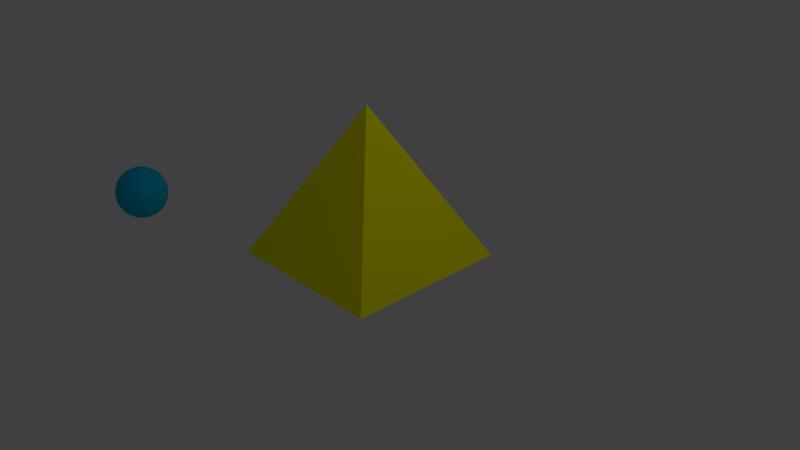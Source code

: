 # Source: Pyramid2.blend  (saved by Blender 2.79.0; exported with 4.5.12 LTS)
import bpy
from mathutils import Matrix  # noqa: F401  (used for matrix-valued properties, if any)

bpy.ops.wm.read_factory_settings(use_empty=True)
scene = bpy.context.scene
scene.name = 'Scene'

# ---- collections
col_collection_1 = bpy.data.collections.new('Collection 1'); scene.collection.children.link(col_collection_1)

# ---- materials (node trees are filled in below, after node groups)
mat_pyramid = bpy.data.materials.new('Pyramid')
mat_pyramid.alpha_threshold = 0.0
mat_pyramid.use_transparent_shadow = False
mat_pyramid.diffuse_color = (1.0, 0.972, 0.0, 1.0)
mat_pyramid.roughness = 0.5
mat_attack = bpy.data.materials.new('Attack')
mat_attack.alpha_threshold = 0.0
mat_attack.use_transparent_shadow = False
mat_attack.diffuse_color = (0.0, 0.4964, 0.8001, 1.0)
mat_attack.roughness = 0.5

# ---- material node trees

# ---- world
world_world = bpy.data.worlds.new('World'); scene.world = world_world
world_world.color = (0.05088, 0.05088, 0.05088)
world_world.use_sun_shadow = False
world_world.sun_shadow_jitter_overblur = 0.0
world_world.cycles.sampling_method = 'MANUAL'

# ---- cameras
cam_camera = bpy.data.cameras.new('Camera')
cam_camera.clip_end = 100.0
cam_camera.lens = 35.0
cam_camera.sensor_width = 32.0
cam_camera.sensor_height = 18.0
cam_camera.ortho_scale = 7.314
cam_camera.dof.focus_distance = 0.0
cam_camera.dof.aperture_fstop = 128.0

# ---- lights
light_lamp = bpy.data.lights.new('Lamp', 'POINT')
light_lamp.transmission_factor = 0.0
light_lamp.cutoff_distance = 30.0
light_lamp.energy = 100.0
light_lamp.shadow_buffer_clip_start = 1.001
light_lamp.shadow_soft_size = 0.1
light_lamp.shadow_maximum_resolution = 0.006
light_lamp.use_absolute_resolution = True

# ---- meshes
me_cone_001 = bpy.data.meshes.new('Cone.001')
me_cone_001.from_pydata([(-2.14, 0.06285, 1.141), (-2.14, 0.1233, 1.123), (-2.14, 0.179, 1.093), (-2.14, 0.2278, 1.053), (-2.14, 0.2678, 1.004), (-2.14, 0.2976, 0.9487), (-2.14, 0.3159, 0.8883), (-2.14, 0.3221, 0.8254), (-2.14, 0.3159, 0.7626), (-2.14, 0.179, 0.5576), (-2.127, 0.06164, 1.141), (-2.116, 0.1209, 1.123), (-2.105, 0.1755, 1.093), (-2.095, 0.2234, 1.053), (-2.087, 0.2627, 1.004), (-2.082, 0.2919, 0.9487), (-2.078, 0.3099, 0.8883), (-2.077, 0.3159, 0.8254), (-2.078, 0.3099, 0.7626), (-2.082, 0.2919, 0.7021), (-2.087, 0.2627, 0.6464), (-2.095, 0.2234, 0.5976), (-2.105, 0.1755, 0.5576), (-2.116, 0.1209, 0.5278), (-2.127, 0.06164, 0.5095), (-2.116, 0.05806, 1.141), (-2.092, 0.1139, 1.123), (-2.071, 0.1653, 1.093), (-2.052, 0.2104, 1.053), (-2.037, 0.2475, 1.004), (-2.026, 0.275, 0.9487), (-2.019, 0.2919, 0.8883), (-2.016, 0.2976, 0.8254), (-2.019, 0.2919, 0.7626), (-2.026, 0.275, 0.7021), (-2.037, 0.2475, 0.6464), (-2.052, 0.2104, 0.5976), (-2.071, 0.1653, 0.5576), (-2.092, 0.1139, 0.5278), (-2.116, 0.05806, 0.5095), (-2.105, 0.05225, 1.141), (-2.071, 0.1025, 1.123), (-2.04, 0.1488, 1.093), (-2.013, 0.1894, 1.053), (-1.991, 0.2227, 1.004), (-1.974, 0.2475, 0.9487), (-1.964, 0.2627, 0.8883), (-1.961, 0.2678, 0.8254), (-1.964, 0.2627, 0.7626), (-1.974, 0.2475, 0.7021), (-1.991, 0.2227, 0.6464), (-2.013, 0.1894, 0.5976), (-2.04, 0.1488, 0.5576), (-2.071, 0.1025, 0.5278), (-2.105, 0.05225, 0.5095), (-2.095, 0.04444, 1.141), (-2.052, 0.08717, 1.123), (-2.013, 0.1266, 1.093), (-1.979, 0.1611, 1.053), (-1.95, 0.1894, 1.004), (-1.929, 0.2104, 0.9487), (-1.916, 0.2234, 0.8883), (-1.912, 0.2278, 0.8254), (-1.916, 0.2234, 0.7626), (-1.929, 0.2104, 0.7021), (-1.95, 0.1894, 0.6464), (-1.979, 0.1611, 0.5976), (-2.013, 0.1266, 0.5576), (-2.052, 0.08717, 0.5278), (-2.095, 0.04444, 0.5095), (-2.087, 0.03492, 1.141), (-2.037, 0.06849, 1.123), (-1.991, 0.09943, 1.093), (-1.95, 0.1266, 1.053), (-1.917, 0.1488, 1.004), (-1.892, 0.1653, 0.9487), (-1.877, 0.1755, 0.8883), (-1.872, 0.179, 0.8254), (-1.877, 0.1755, 0.7626), (-1.892, 0.1653, 0.7021), (-1.917, 0.1488, 0.6464), (-1.95, 0.1266, 0.5976), (-1.991, 0.09943, 0.5576), (-2.037, 0.06849, 0.5278), (-2.087, 0.03492, 0.5095), (-2.082, 0.02405, 1.141), (-2.026, 0.04718, 1.123), (-1.974, 0.06849, 1.093), (-1.929, 0.08717, 1.053), (-1.892, 0.1025, 1.004), (-1.865, 0.1139, 0.9487), (-1.848, 0.1209, 0.8883), (-1.842, 0.1233, 0.8254), (-1.848, 0.1209, 0.7626), (-1.865, 0.1139, 0.7021), (-1.892, 0.1025, 0.6464), (-1.929, 0.08717, 0.5976), (-1.974, 0.06849, 0.5576), (-2.026, 0.04718, 0.5278), (-2.082, 0.02405, 0.5095), (-2.078, 0.01226, 1.141), (-2.019, 0.02405, 1.123), (-1.964, 0.03492, 1.093), (-1.916, 0.04444, 1.053), (-1.877, 0.05225, 1.004), (-1.848, 0.05806, 0.9487), (-1.83, 0.06164, 0.8883), (-1.824, 0.06285, 0.8254), (-1.83, 0.06164, 0.7626), (-1.848, 0.05806, 0.7021), (-1.877, 0.05225, 0.6464), (-1.916, 0.04444, 0.5976), (-1.964, 0.03492, 0.5576), (-2.019, 0.02405, 0.5278), (-2.078, 0.01226, 0.5095), (-2.077, -2.417e-07, 1.141), (-2.016, -2.393e-07, 1.123), (-1.961, -2.369e-07, 1.093), (-1.912, -2.393e-07, 1.053), (-1.872, -2.441e-07, 1.004), (-1.842, -2.249e-07, 0.9487), (-1.824, -2.633e-07, 0.8883), (-1.817, -2.585e-07, 0.8254), (-1.824, -2.633e-07, 0.7626), (-1.842, -2.105e-07, 0.7021), (-1.872, -2.441e-07, 0.6464), (-1.912, -2.393e-07, 0.5976), (-1.961, -2.465e-07, 0.5576), (-2.016, -2.345e-07, 0.5278), (-2.077, -2.357e-07, 0.5095), (-2.078, -0.01226, 1.141), (-2.019, -0.02405, 1.123), (-1.964, -0.03492, 1.093), (-1.916, -0.04444, 1.053), (-1.877, -0.05225, 1.004), (-1.848, -0.05806, 0.9487), (-1.83, -0.06164, 0.8883), (-1.824, -0.06285, 0.8254), (-1.83, -0.06164, 0.7626), (-1.848, -0.05806, 0.7021), (-1.877, -0.05225, 0.6464), (-1.916, -0.04444, 0.5976), (-1.964, -0.03492, 0.5576), (-2.019, -0.02405, 0.5278), (-2.078, -0.01226, 0.5095), (-2.082, -0.02405, 1.141), (-2.026, -0.04718, 1.123), (-1.974, -0.06849, 1.093), (-1.929, -0.08717, 1.053), (-1.892, -0.1025, 1.004), (-1.865, -0.1139, 0.9487), (-1.848, -0.1209, 0.8883), (-1.842, -0.1233, 0.8254), (-1.848, -0.1209, 0.7626), (-1.865, -0.1139, 0.7021), (-1.892, -0.1025, 0.6464), (-1.929, -0.08717, 0.5976), (-1.974, -0.06849, 0.5576), (-2.026, -0.04718, 0.5278), (-2.082, -0.02405, 0.5095), (-2.087, -0.03492, 1.141), (-2.037, -0.06849, 1.123), (-1.991, -0.09943, 1.093), (-1.95, -0.1266, 1.053), (-1.917, -0.1488, 1.004), (-1.892, -0.1653, 0.9487), (-1.877, -0.1755, 0.8883), (-1.872, -0.179, 0.8254), (-1.877, -0.1755, 0.7626), (-1.892, -0.1653, 0.7021), (-1.917, -0.1488, 0.6464), (-1.95, -0.1266, 0.5976), (-1.991, -0.09943, 0.5576), (-2.037, -0.06849, 0.5278), (-2.087, -0.03492, 0.5095), (-2.095, -0.04444, 1.141), (-2.052, -0.08717, 1.123), (-2.013, -0.1266, 1.093), (-1.979, -0.1611, 1.053), (-1.95, -0.1894, 1.004), (-1.929, -0.2104, 0.9487), (-1.916, -0.2234, 0.8883), (-1.912, -0.2278, 0.8254), (-1.916, -0.2234, 0.7626), (-1.929, -0.2104, 0.7021), (-1.95, -0.1894, 0.6464), (-1.979, -0.1611, 0.5976), (-2.013, -0.1266, 0.5576), (-2.052, -0.08717, 0.5278), (-2.095, -0.04444, 0.5095), (-2.105, -0.05225, 1.141), (-2.071, -0.1025, 1.123), (-2.04, -0.1488, 1.093), (-2.013, -0.1894, 1.053), (-1.991, -0.2227, 1.004), (-1.974, -0.2475, 0.9487), (-1.964, -0.2627, 0.8883), (-1.961, -0.2678, 0.8254), (-1.964, -0.2627, 0.7626), (-1.974, -0.2475, 0.7021), (-1.991, -0.2227, 0.6464), (-2.013, -0.1894, 0.5976), (-2.04, -0.1488, 0.5576), (-2.071, -0.1025, 0.5278), (-2.105, -0.05225, 0.5095), (-2.14, -2.415e-07, 0.5033), (-2.116, -0.05806, 1.141), (-2.092, -0.1139, 1.123), (-2.071, -0.1653, 1.093), (-2.052, -0.2104, 1.053), (-2.037, -0.2475, 1.004), (-2.026, -0.275, 0.9487), (-2.019, -0.2919, 0.8883), (-2.016, -0.2976, 0.8254), (-2.019, -0.2919, 0.7626), (-2.026, -0.275, 0.7021), (-2.037, -0.2475, 0.6464), (-2.052, -0.2104, 0.5976), (-2.071, -0.1653, 0.5576), (-2.092, -0.1139, 0.5278), (-2.116, -0.05806, 0.5095), (-2.127, -0.06164, 1.141), (-2.116, -0.1209, 1.123), (-2.105, -0.1755, 1.093), (-2.095, -0.2234, 1.053), (-2.087, -0.2627, 1.004), (-2.082, -0.2919, 0.9487), (-2.078, -0.3099, 0.8883), (-2.077, -0.3159, 0.8254), (-2.078, -0.3099, 0.7626), (-2.082, -0.2919, 0.7021), (-2.087, -0.2627, 0.6464), (-2.095, -0.2234, 0.5976), (-2.105, -0.1755, 0.5576), (-2.116, -0.1209, 0.5278), (-2.127, -0.06164, 0.5095), (-2.14, -0.06285, 1.141), (-2.14, -0.1233, 1.123), (-2.14, -0.179, 1.093), (-2.14, -0.2278, 1.053), (-2.14, -0.2678, 1.004), (-2.14, -0.2976, 0.9487), (-2.14, -0.3159, 0.8883), (-2.14, -0.3221, 0.8254), (-2.14, -0.3159, 0.7626), (-2.14, -0.2976, 0.7021), (-2.14, -0.2678, 0.6464), (-2.14, -0.2278, 0.5976), (-2.14, -0.179, 0.5576), (-2.14, -0.1233, 0.5278), (-2.14, -0.06285, 0.5095), (-2.152, -0.06164, 1.141), (-2.164, -0.1209, 1.123), (-2.174, -0.1755, 1.093), (-2.184, -0.2234, 1.053), (-2.192, -0.2627, 1.004), (-2.198, -0.2919, 0.9487), (-2.201, -0.3099, 0.8883), (-2.202, -0.3159, 0.8254), (-2.201, -0.3099, 0.7626), (-2.198, -0.2919, 0.7021), (-2.192, -0.2627, 0.6464), (-2.184, -0.2234, 0.5976), (-2.174, -0.1755, 0.5576), (-2.164, -0.1209, 0.5278), (-2.152, -0.06164, 0.5095), (-2.164, -0.05806, 1.141), (-2.187, -0.1139, 1.123), (-2.208, -0.1653, 1.093), (-2.227, -0.2104, 1.053), (-2.242, -0.2475, 1.004), (-2.253, -0.275, 0.9487), (-2.26, -0.2919, 0.8883), (-2.263, -0.2976, 0.8254), (-2.26, -0.2919, 0.7626), (-2.253, -0.275, 0.7021), (-2.242, -0.2475, 0.6464), (-2.227, -0.2104, 0.5976), (-2.208, -0.1653, 0.5576), (-2.187, -0.1139, 0.5278), (-2.164, -0.05806, 0.5095), (-2.174, -0.05225, 1.141), (-2.208, -0.1025, 1.123), (-2.239, -0.1488, 1.093), (-2.266, -0.1894, 1.053), (-2.288, -0.2227, 1.004), (-2.305, -0.2475, 0.9487), (-2.315, -0.2627, 0.8883), (-2.319, -0.2678, 0.8254), (-2.315, -0.2627, 0.7626), (-2.305, -0.2475, 0.7021), (-2.288, -0.2227, 0.6464), (-2.266, -0.1894, 0.5976), (-2.239, -0.1488, 0.5576), (-2.208, -0.1025, 0.5278), (-2.174, -0.05225, 0.5095), (-2.14, -3.157e-07, 1.148), (-2.184, -0.04444, 1.141), (-2.227, -0.08717, 1.123), (-2.266, -0.1266, 1.093), (-2.301, -0.1611, 1.053), (-2.329, -0.1894, 1.004), (-2.35, -0.2104, 0.9487), (-2.363, -0.2234, 0.8883), (-2.367, -0.2278, 0.8254), (-2.363, -0.2234, 0.7626), (-2.35, -0.2104, 0.7021), (-2.329, -0.1894, 0.6464), (-2.301, -0.1611, 0.5976), (-2.266, -0.1266, 0.5576), (-2.227, -0.08717, 0.5278), (-2.184, -0.04444, 0.5095), (-2.192, -0.03492, 1.141), (-2.242, -0.06849, 1.123), (-2.288, -0.09943, 1.093), (-2.329, -0.1266, 1.053), (-2.362, -0.1488, 1.004), (-2.387, -0.1653, 0.9487), (-2.402, -0.1755, 0.8883), (-2.407, -0.179, 0.8254), (-2.402, -0.1755, 0.7626), (-2.387, -0.1653, 0.7021), (-2.362, -0.1488, 0.6464), (-2.329, -0.1266, 0.5976), (-2.288, -0.09943, 0.5576), (-2.242, -0.06849, 0.5278), (-2.192, -0.03492, 0.5095), (-2.198, -0.02405, 1.141), (-2.253, -0.04718, 1.123), (-2.305, -0.06849, 1.093), (-2.35, -0.08717, 1.053), (-2.387, -0.1025, 1.004), (-2.415, -0.1139, 0.9487), (-2.431, -0.1209, 0.8883), (-2.437, -0.1233, 0.8254), (-2.431, -0.1209, 0.7626), (-2.415, -0.1139, 0.7021), (-2.387, -0.1025, 0.6464), (-2.35, -0.08717, 0.5976), (-2.305, -0.06849, 0.5576), (-2.253, -0.04718, 0.5278), (-2.198, -0.02405, 0.5095), (-2.201, -0.01226, 1.141), (-2.26, -0.02405, 1.123), (-2.315, -0.03492, 1.093), (-2.363, -0.04444, 1.053), (-2.402, -0.05225, 1.004), (-2.431, -0.05806, 0.9487), (-2.449, -0.06164, 0.8883), (-2.456, -0.06285, 0.8254), (-2.449, -0.06164, 0.7626), (-2.431, -0.05806, 0.7021), (-2.402, -0.05225, 0.6464), (-2.363, -0.04444, 0.5976), (-2.315, -0.03492, 0.5576), (-2.26, -0.02405, 0.5278), (-2.201, -0.01226, 0.5095), (-2.202, -2.369e-07, 1.141), (-2.263, -2.273e-07, 1.123), (-2.319, -2.273e-07, 1.093), (-2.367, -1.961e-07, 1.053), (-2.407, -1.817e-07, 1.004), (-2.437, -2.393e-07, 0.9487), (-2.456, -1.673e-07, 0.8883), (-2.462, -1.817e-07, 0.8254), (-2.456, -1.673e-07, 0.7626), (-2.437, -2.393e-07, 0.7021), (-2.407, -1.817e-07, 0.6464), (-2.367, -1.961e-07, 0.5976), (-2.319, -2.201e-07, 0.5576), (-2.263, -2.177e-07, 0.5278), (-2.202, -2.381e-07, 0.5095), (-2.201, 0.01226, 1.141), (-2.26, 0.02405, 1.123), (-2.315, 0.03492, 1.093), (-2.363, 0.04444, 1.053), (-2.402, 0.05225, 1.004), (-2.431, 0.05806, 0.9487), (-2.449, 0.06164, 0.8883), (-2.456, 0.06285, 0.8254), (-2.449, 0.06164, 0.7626), (-2.431, 0.05806, 0.7021), (-2.402, 0.05225, 0.6464), (-2.363, 0.04444, 0.5976), (-2.315, 0.03492, 0.5576), (-2.26, 0.02405, 0.5278), (-2.201, 0.01226, 0.5095), (-2.198, 0.02405, 1.141), (-2.253, 0.04718, 1.123), (-2.305, 0.06849, 1.093), (-2.35, 0.08717, 1.053), (-2.387, 0.1025, 1.004), (-2.415, 0.1139, 0.9487), (-2.431, 0.1209, 0.8883), (-2.437, 0.1233, 0.8254), (-2.431, 0.1209, 0.7626), (-2.415, 0.1139, 0.7021), (-2.387, 0.1025, 0.6464), (-2.35, 0.08717, 0.5976), (-2.305, 0.06849, 0.5576), (-2.253, 0.04718, 0.5278), (-2.198, 0.02405, 0.5095), (-2.192, 0.03492, 1.141), (-2.242, 0.06849, 1.123), (-2.288, 0.09943, 1.093), (-2.329, 0.1266, 1.053), (-2.362, 0.1488, 1.004), (-2.387, 0.1653, 0.9487), (-2.402, 0.1755, 0.8883), (-2.407, 0.179, 0.8254), (-2.402, 0.1755, 0.7626), (-2.387, 0.1653, 0.7021), (-2.362, 0.1488, 0.6464), (-2.329, 0.1266, 0.5976), (-2.288, 0.09943, 0.5576), (-2.242, 0.06849, 0.5278), (-2.192, 0.03492, 0.5095), (-2.184, 0.04444, 1.141), (-2.227, 0.08717, 1.123), (-2.266, 0.1266, 1.093), (-2.301, 0.1611, 1.053), (-2.329, 0.1894, 1.004), (-2.35, 0.2104, 0.9487), (-2.363, 0.2234, 0.8883), (-2.367, 0.2278, 0.8254), (-2.363, 0.2234, 0.7626), (-2.35, 0.2104, 0.7021), (-2.329, 0.1894, 0.6464), (-2.301, 0.1611, 0.5976), (-2.266, 0.1266, 0.5576), (-2.227, 0.08717, 0.5278), (-2.184, 0.04444, 0.5095), (-2.174, 0.05225, 1.141), (-2.208, 0.1025, 1.123), (-2.239, 0.1488, 1.093), (-2.266, 0.1894, 1.053), (-2.288, 0.2227, 1.004), (-2.305, 0.2475, 0.9487), (-2.315, 0.2627, 0.8883), (-2.319, 0.2678, 0.8254), (-2.315, 0.2627, 0.7626), (-2.305, 0.2475, 0.7021), (-2.288, 0.2227, 0.6464), (-2.266, 0.1894, 0.5976), (-2.239, 0.1488, 0.5576), (-2.208, 0.1025, 0.5278), (-2.174, 0.05225, 0.5095), (-2.164, 0.05806, 1.141), (-2.187, 0.1139, 1.123), (-2.208, 0.1653, 1.093), (-2.227, 0.2104, 1.053), (-2.242, 0.2475, 1.004), (-2.253, 0.275, 0.9487), (-2.26, 0.2919, 0.8883), (-2.263, 0.2976, 0.8254), (-2.26, 0.2919, 0.7626), (-2.253, 0.275, 0.7021), (-2.242, 0.2475, 0.6464), (-2.227, 0.2104, 0.5976), (-2.208, 0.1653, 0.5576), (-2.187, 0.1139, 0.5278), (-2.164, 0.05806, 0.5095), (-2.152, 0.06164, 1.141), (-2.164, 0.1209, 1.123), (-2.174, 0.1755, 1.093), (-2.184, 0.2234, 1.053), (-2.192, 0.2627, 1.004), (-2.198, 0.2919, 0.9487), (-2.201, 0.3099, 0.8883), (-2.202, 0.3159, 0.8254), (-2.201, 0.3099, 0.7626), (-2.198, 0.2919, 0.7021), (-2.192, 0.2627, 0.6464), (-2.184, 0.2234, 0.5976), (-2.174, 0.1755, 0.5576), (-2.164, 0.1209, 0.5278), (-2.152, 0.06164, 0.5095), (-2.14, 0.2976, 0.7021), (-2.14, 0.2678, 0.6464), (-2.14, 0.2278, 0.5976), (-2.14, 0.1233, 0.5278), (-2.14, 0.06285, 0.5095)], [], [(3, 2, 12, 13), (479, 478, 20, 21), (4, 3, 13, 14), (9, 479, 21, 22), (5, 4, 14, 15), (480, 9, 22, 23), (6, 5, 15, 16), (481, 480, 23, 24), (7, 6, 16, 17), (0, 296, 10), (205, 481, 24), (8, 7, 17, 18), (1, 0, 10, 11), (477, 8, 18, 19), (2, 1, 11, 12), (478, 477, 19, 20), (19, 18, 33, 34), (12, 11, 26, 27), (20, 19, 34, 35), (13, 12, 27, 28), (21, 20, 35, 36), (14, 13, 28, 29), (22, 21, 36, 37), (15, 14, 29, 30), (23, 22, 37, 38), (16, 15, 30, 31), (24, 23, 38, 39), (17, 16, 31, 32), (10, 296, 25), (205, 24, 39), (18, 17, 32, 33), (11, 10, 25, 26), (38, 37, 52, 53), (31, 30, 45, 46), (39, 38, 53, 54), (32, 31, 46, 47), (25, 296, 40), (205, 39, 54), (33, 32, 47, 48), (26, 25, 40, 41), (34, 33, 48, 49), (27, 26, 41, 42), (35, 34, 49, 50), (28, 27, 42, 43), (36, 35, 50, 51), (29, 28, 43, 44), (37, 36, 51, 52), (30, 29, 44, 45), (50, 49, 64, 65), (43, 42, 57, 58), (51, 50, 65, 66), (44, 43, 58, 59), (52, 51, 66, 67), (45, 44, 59, 60), (53, 52, 67, 68), (46, 45, 60, 61), (54, 53, 68, 69), (47, 46, 61, 62), (40, 296, 55), (205, 54, 69), (48, 47, 62, 63), (41, 40, 55, 56), (49, 48, 63, 64), (42, 41, 56, 57), (69, 68, 83, 84), (62, 61, 76, 77), (55, 296, 70), (205, 69, 84), (63, 62, 77, 78), (56, 55, 70, 71), (64, 63, 78, 79), (57, 56, 71, 72), (65, 64, 79, 80), (58, 57, 72, 73), (66, 65, 80, 81), (59, 58, 73, 74), (67, 66, 81, 82), (60, 59, 74, 75), (68, 67, 82, 83), (61, 60, 75, 76), (73, 72, 87, 88), (81, 80, 95, 96), (74, 73, 88, 89), (82, 81, 96, 97), (75, 74, 89, 90), (83, 82, 97, 98), (76, 75, 90, 91), (84, 83, 98, 99), (77, 76, 91, 92), (70, 296, 85), (205, 84, 99), (78, 77, 92, 93), (71, 70, 85, 86), (79, 78, 93, 94), (72, 71, 86, 87), (80, 79, 94, 95), (92, 91, 106, 107), (85, 296, 100), (205, 99, 114), (93, 92, 107, 108), (86, 85, 100, 101), (94, 93, 108, 109), (87, 86, 101, 102), (95, 94, 109, 110), (88, 87, 102, 103), (96, 95, 110, 111), (89, 88, 103, 104), (97, 96, 111, 112), (90, 89, 104, 105), (98, 97, 112, 113), (91, 90, 105, 106), (99, 98, 113, 114), (111, 110, 125, 126), (104, 103, 118, 119), (112, 111, 126, 127), (105, 104, 119, 120), (113, 112, 127, 128), (106, 105, 120, 121), (114, 113, 128, 129), (107, 106, 121, 122), (100, 296, 115), (205, 114, 129), (108, 107, 122, 123), (101, 100, 115, 116), (109, 108, 123, 124), (102, 101, 116, 117), (110, 109, 124, 125), (103, 102, 117, 118), (115, 296, 130), (205, 129, 144), (123, 122, 137, 138), (116, 115, 130, 131), (124, 123, 138, 139), (117, 116, 131, 132), (125, 124, 139, 140), (118, 117, 132, 133), (126, 125, 140, 141), (119, 118, 133, 134), (127, 126, 141, 142), (120, 119, 134, 135), (128, 127, 142, 143), (121, 120, 135, 136), (129, 128, 143, 144), (122, 121, 136, 137), (134, 133, 148, 149), (142, 141, 156, 157), (135, 134, 149, 150), (143, 142, 157, 158), (136, 135, 150, 151), (144, 143, 158, 159), (137, 136, 151, 152), (130, 296, 145), (205, 144, 159), (138, 137, 152, 153), (131, 130, 145, 146), (139, 138, 153, 154), (132, 131, 146, 147), (140, 139, 154, 155), (133, 132, 147, 148), (141, 140, 155, 156), (153, 152, 167, 168), (146, 145, 160, 161), (154, 153, 168, 169), (147, 146, 161, 162), (155, 154, 169, 170), (148, 147, 162, 163), (156, 155, 170, 171), (149, 148, 163, 164), (157, 156, 171, 172), (150, 149, 164, 165), (158, 157, 172, 173), (151, 150, 165, 166), (159, 158, 173, 174), (152, 151, 166, 167), (145, 296, 160), (205, 159, 174), (172, 171, 186, 187), (165, 164, 179, 180), (173, 172, 187, 188), (166, 165, 180, 181), (174, 173, 188, 189), (167, 166, 181, 182), (160, 296, 175), (205, 174, 189), (168, 167, 182, 183), (161, 160, 175, 176), (169, 168, 183, 184), (162, 161, 176, 177), (170, 169, 184, 185), (163, 162, 177, 178), (171, 170, 185, 186), (164, 163, 178, 179), (184, 183, 198, 199), (177, 176, 191, 192), (185, 184, 199, 200), (178, 177, 192, 193), (186, 185, 200, 201), (179, 178, 193, 194), (187, 186, 201, 202), (180, 179, 194, 195), (188, 187, 202, 203), (181, 180, 195, 196), (189, 188, 203, 204), (182, 181, 196, 197), (175, 296, 190), (205, 189, 204), (183, 182, 197, 198), (176, 175, 190, 191), (203, 202, 218, 219), (196, 195, 211, 212), (204, 203, 219, 220), (197, 196, 212, 213), (190, 296, 206), (205, 204, 220), (198, 197, 213, 214), (191, 190, 206, 207), (199, 198, 214, 215), (192, 191, 207, 208), (200, 199, 215, 216), (193, 192, 208, 209), (201, 200, 216, 217), (194, 193, 209, 210), (202, 201, 217, 218), (195, 194, 210, 211), (208, 207, 222, 223), (216, 215, 230, 231), (209, 208, 223, 224), (217, 216, 231, 232), (210, 209, 224, 225), (218, 217, 232, 233), (211, 210, 225, 226), (219, 218, 233, 234), (212, 211, 226, 227), (220, 219, 234, 235), (213, 212, 227, 228), (206, 296, 221), (205, 220, 235), (214, 213, 228, 229), (207, 206, 221, 222), (215, 214, 229, 230), (227, 226, 241, 242), (235, 234, 249, 250), (228, 227, 242, 243), (221, 296, 236), (205, 235, 250), (229, 228, 243, 244), (222, 221, 236, 237), (230, 229, 244, 245), (223, 222, 237, 238), (231, 230, 245, 246), (224, 223, 238, 239), (232, 231, 246, 247), (225, 224, 239, 240), (233, 232, 247, 248), (226, 225, 240, 241), (234, 233, 248, 249), (246, 245, 260, 261), (239, 238, 253, 254), (247, 246, 261, 262), (240, 239, 254, 255), (248, 247, 262, 263), (241, 240, 255, 256), (249, 248, 263, 264), (242, 241, 256, 257), (250, 249, 264, 265), (243, 242, 257, 258), (236, 296, 251), (205, 250, 265), (244, 243, 258, 259), (237, 236, 251, 252), (245, 244, 259, 260), (238, 237, 252, 253), (265, 264, 279, 280), (258, 257, 272, 273), (251, 296, 266), (205, 265, 280), (259, 258, 273, 274), (252, 251, 266, 267), (260, 259, 274, 275), (253, 252, 267, 268), (261, 260, 275, 276), (254, 253, 268, 269), (262, 261, 276, 277), (255, 254, 269, 270), (263, 262, 277, 278), (256, 255, 270, 271), (264, 263, 278, 279), (257, 256, 271, 272), (269, 268, 283, 284), (277, 276, 291, 292), (270, 269, 284, 285), (278, 277, 292, 293), (271, 270, 285, 286), (279, 278, 293, 294), (272, 271, 286, 287), (280, 279, 294, 295), (273, 272, 287, 288), (266, 296, 281), (205, 280, 295), (274, 273, 288, 289), (267, 266, 281, 282), (275, 274, 289, 290), (268, 267, 282, 283), (276, 275, 290, 291), (288, 287, 303, 304), (281, 296, 297), (205, 295, 311), (289, 288, 304, 305), (282, 281, 297, 298), (290, 289, 305, 306), (283, 282, 298, 299), (291, 290, 306, 307), (284, 283, 299, 300), (292, 291, 307, 308), (285, 284, 300, 301), (293, 292, 308, 309), (286, 285, 301, 302), (294, 293, 309, 310), (287, 286, 302, 303), (295, 294, 310, 311), (308, 307, 322, 323), (301, 300, 315, 316), (309, 308, 323, 324), (302, 301, 316, 317), (310, 309, 324, 325), (303, 302, 317, 318), (311, 310, 325, 326), (304, 303, 318, 319), (297, 296, 312), (205, 311, 326), (305, 304, 319, 320), (298, 297, 312, 313), (306, 305, 320, 321), (299, 298, 313, 314), (307, 306, 321, 322), (300, 299, 314, 315), (205, 326, 341), (320, 319, 334, 335), (313, 312, 327, 328), (321, 320, 335, 336), (314, 313, 328, 329), (322, 321, 336, 337), (315, 314, 329, 330), (323, 322, 337, 338), (316, 315, 330, 331), (324, 323, 338, 339), (317, 316, 331, 332), (325, 324, 339, 340), (318, 317, 332, 333), (326, 325, 340, 341), (319, 318, 333, 334), (312, 296, 327), (339, 338, 353, 354), (332, 331, 346, 347), (340, 339, 354, 355), (333, 332, 347, 348), (341, 340, 355, 356), (334, 333, 348, 349), (327, 296, 342), (205, 341, 356), (335, 334, 349, 350), (328, 327, 342, 343), (336, 335, 350, 351), (329, 328, 343, 344), (337, 336, 351, 352), (330, 329, 344, 345), (338, 337, 352, 353), (331, 330, 345, 346), (343, 342, 357, 358), (351, 350, 365, 366), (344, 343, 358, 359), (352, 351, 366, 367), (345, 344, 359, 360), (353, 352, 367, 368), (346, 345, 360, 361), (354, 353, 368, 369), (347, 346, 361, 362), (355, 354, 369, 370), (348, 347, 362, 363), (356, 355, 370, 371), (349, 348, 363, 364), (342, 296, 357), (205, 356, 371), (350, 349, 364, 365), (362, 361, 376, 377), (370, 369, 384, 385), (363, 362, 377, 378), (371, 370, 385, 386), (364, 363, 378, 379), (357, 296, 372), (205, 371, 386), (365, 364, 379, 380), (358, 357, 372, 373), (366, 365, 380, 381), (359, 358, 373, 374), (367, 366, 381, 382), (360, 359, 374, 375), (368, 367, 382, 383), (361, 360, 375, 376), (369, 368, 383, 384), (381, 380, 395, 396), (374, 373, 388, 389), (382, 381, 396, 397), (375, 374, 389, 390), (383, 382, 397, 398), (376, 375, 390, 391), (384, 383, 398, 399), (377, 376, 391, 392), (385, 384, 399, 400), (378, 377, 392, 393), (386, 385, 400, 401), (379, 378, 393, 394), (372, 296, 387), (205, 386, 401), (380, 379, 394, 395), (373, 372, 387, 388), (400, 399, 414, 415), (393, 392, 407, 408), (401, 400, 415, 416), (394, 393, 408, 409), (387, 296, 402), (205, 401, 416), (395, 394, 409, 410), (388, 387, 402, 403), (396, 395, 410, 411), (389, 388, 403, 404), (397, 396, 411, 412), (390, 389, 404, 405), (398, 397, 412, 413), (391, 390, 405, 406), (399, 398, 413, 414), (392, 391, 406, 407), (404, 403, 418, 419), (412, 411, 426, 427), (405, 404, 419, 420), (413, 412, 427, 428), (406, 405, 420, 421), (414, 413, 428, 429), (407, 406, 421, 422), (415, 414, 429, 430), (408, 407, 422, 423), (416, 415, 430, 431), (409, 408, 423, 424), (402, 296, 417), (205, 416, 431), (410, 409, 424, 425), (403, 402, 417, 418), (411, 410, 425, 426), (423, 422, 437, 438), (431, 430, 445, 446), (424, 423, 438, 439), (417, 296, 432), (205, 431, 446), (425, 424, 439, 440), (418, 417, 432, 433), (426, 425, 440, 441), (419, 418, 433, 434), (427, 426, 441, 442), (420, 419, 434, 435), (428, 427, 442, 443), (421, 420, 435, 436), (429, 428, 443, 444), (422, 421, 436, 437), (430, 429, 444, 445), (442, 441, 456, 457), (435, 434, 449, 450), (443, 442, 457, 458), (436, 435, 450, 451), (444, 443, 458, 459), (437, 436, 451, 452), (445, 444, 459, 460), (438, 437, 452, 453), (446, 445, 460, 461), (439, 438, 453, 454), (432, 296, 447), (205, 446, 461), (440, 439, 454, 455), (433, 432, 447, 448), (441, 440, 455, 456), (434, 433, 448, 449), (461, 460, 475, 476), (454, 453, 468, 469), (447, 296, 462), (205, 461, 476), (455, 454, 469, 470), (448, 447, 462, 463), (456, 455, 470, 471), (449, 448, 463, 464), (457, 456, 471, 472), (450, 449, 464, 465), (458, 457, 472, 473), (451, 450, 465, 466), (459, 458, 473, 474), (452, 451, 466, 467), (460, 459, 474, 475), (453, 452, 467, 468), (473, 472, 478, 479), (466, 465, 3, 4), (474, 473, 479, 9), (467, 466, 4, 5), (475, 474, 9, 480), (468, 467, 5, 6), (476, 475, 480, 481), (469, 468, 6, 7), (462, 296, 0), (205, 476, 481), (470, 469, 7, 8), (463, 462, 0, 1), (471, 470, 8, 477), (464, 463, 1, 2), (472, 471, 477, 478), (465, 464, 2, 3)])
me_cone_001.polygons.foreach_set('material_index', [1, 1, 1, 1, 1, 1, 1, 1, 1, 1, 1, 1, 1, 1, 1, 1, 1, 1, 1, 1, 1, 1, 1, 1, 1, 1, 1, 1, 1, 1, 1, 1, 1, 1, 1, 1, 1, 1, 1, 1, 1, 1, 1, 1, 1, 1, 1, 1, 1, 1, 1, 1, 1, 1, 1, 1, 1, 1, 1, 1, 1, 1, 1, 1, 1, 1, 1, 1, 1, 1, 1, 1, 1, 1, 1, 1, 1, 1, 1, 1, 1, 1, 1, 1, 1, 1, 1, 1, 1, 1, 1, 1, 1, 1, 1, 1, 1, 1, 1, 1, 1, 1, 1, 1, 1, 1, 1, 1, 1, 1, 1, 1, 1, 1, 1, 1, 1, 1, 1, 1, 1, 1, 1, 1, 1, 1, 1, 1, 1, 1, 1, 1, 1, 1, 1, 1, 1, 1, 1, 1, 1, 1, 1, 1, 1, 1, 1, 1, 1, 1, 1, 1, 1, 1, 1, 1, 1, 1, 1, 1, 1, 1, 1, 1, 1, 1, 1, 1, 1, 1, 1, 1, 1, 1, 1, 1, 1, 1, 1, 1, 1, 1, 1, 1, 1, 1, 1, 1, 1, 1, 1, 1, 1, 1, 1, 1, 1, 1, 1, 1, 1, 1, 1, 1, 1, 1, 1, 1, 1, 1, 1, 1, 1, 1, 1, 1, 1, 1, 1, 1, 1, 1, 1, 1, 1, 1, 1, 1, 1, 1, 1, 1, 1, 1, 1, 1, 1, 1, 1, 1, 1, 1, 1, 1, 1, 1, 1, 1, 1, 1, 1, 1, 1, 1, 1, 1, 1, 1, 1, 1, 1, 1, 1, 1, 1, 1, 1, 1, 1, 1, 1, 1, 1, 1, 1, 1, 1, 1, 1, 1, 1, 1, 1, 1, 1, 1, 1, 1, 1, 1, 1, 1, 1, 1, 1, 1, 1, 1, 1, 1, 1, 1, 1, 1, 1, 1, 1, 1, 1, 1, 1, 1, 1, 1, 1, 1, 1, 1, 1, 1, 1, 1, 1, 1, 1, 1, 1, 1, 1, 1, 1, 1, 1, 1, 1, 1, 1, 1, 1, 1, 1, 1, 1, 1, 1, 1, 1, 1, 1, 1, 1, 1, 1, 1, 1, 1, 1, 1, 1, 1, 1, 1, 1, 1, 1, 1, 1, 1, 1, 1, 1, 1, 1, 1, 1, 1, 1, 1, 1, 1, 1, 1, 1, 1, 1, 1, 1, 1, 1, 1, 1, 1, 1, 1, 1, 1, 1, 1, 1, 1, 1, 1, 1, 1, 1, 1, 1, 1, 1, 1, 1, 1, 1, 1, 1, 1, 1, 1, 1, 1, 1, 1, 1, 1, 1, 1, 1, 1, 1, 1, 1, 1, 1, 1, 1, 1, 1, 1, 1, 1, 1, 1, 1, 1, 1, 1, 1, 1, 1, 1, 1, 1, 1, 1, 1, 1, 1, 1, 1, 1, 1, 1, 1, 1, 1, 1, 1, 1, 1, 1, 1, 1, 1, 1, 1, 1, 1, 1, 1, 1, 1, 1, 1, 1, 1, 1, 1, 1, 1, 1, 1, 1, 1, 1, 1, 1, 1, 1, 1, 1, 1, 1, 1, 1, 1, 1, 1, 1, 1, 1, 1, 1])
me_cone_001.materials.append(mat_pyramid)
me_cone_001.materials.append(mat_attack)
me_cone_001.use_remesh_preserve_volume = False
me_cone_001.use_remesh_preserve_attributes = False
me_cone_001.use_mirror_vertex_groups = False
me_cone_001.update()
me_cone = bpy.data.meshes.new('Cone')
me_cone.from_pydata([(-1.105, -1.105, 0.006784), (-1.105, 1.105, 0.006784), (1.105, 1.105, 0.006784), (1.105, -1.105, 0.006784), (-3.415e-09, 4.234e-08, 2.007)], [], [(0, 4, 1), (1, 4, 2), (2, 4, 3), (3, 4, 0), (0, 1, 2, 3)])
me_cone.materials.append(mat_pyramid)
me_cone.materials.append(mat_attack)
me_cone.use_remesh_preserve_volume = False
me_cone.use_remesh_preserve_attributes = False
me_cone.use_mirror_vertex_groups = False
me_cone.update()
arm_armature_001 = bpy.data.armatures.new('Armature.001')  # bones are not reproduced
arm_armature = bpy.data.armatures.new('Armature')  # bones are not reproduced

# ---- objects
ob_armature_001 = bpy.data.objects.new('Armature.001', arm_armature_001)
ob_cone_001 = bpy.data.objects.new('Cone.001', me_cone_001)
ob_armature = bpy.data.objects.new('Armature', arm_armature)
ob_cone = bpy.data.objects.new('Cone', me_cone)
ob_lamp = bpy.data.objects.new('Lamp', light_lamp)
ob_camera = bpy.data.objects.new('Camera', cam_camera)

# ---- transforms, parenting, visibility, modifiers, constraints
ob_armature_001.location = (-2.039, -1.999, 0.0)
ob_armature_001.show_in_front = True
ob_armature_001.lineart.crease_threshold = 0.0
ob_cone_001.parent = ob_armature_001
ob_cone_001.matrix_parent_inverse = Matrix(((1.0, 0.0, 0.0, 2.16), (0.0, 1.0, 0.0, 0.0), (0.0, 0.0, 1.0, 0.0), (0.0, 0.0, 0.0, 1.0)))
ob_cone_001.location = (0.0, 0.0, 0.0)
ob_cone_001.lineart.crease_threshold = 0.0
_vg = ob_cone_001.vertex_groups.new(name='Bone')
_vg.add([0, 1, 2, 3, 4, 5, 6, 7, 8, 9, 10, 11, 12, 13, 14, 15, 16, 17, 18, 19, 20, 21, 22, 23, 24, 25, 26, 27, 28, 29, 30, 31, 32, 33, 34, 35, 36, 37, 38, 39, 40, 41, 42, 43, 44, 45, 46, 47, 48, 49, 50, 51, 52, 53, 54, 55, 56, 57, 58, 59, 60, 61, 62, 63, 64, 65, 66, 67, 68, 69, 70, 71, 72, 73, 74, 75, 76, 77, 78, 79, 80, 81, 82, 83, 84, 85, 86, 87, 88, 89, 90, 91, 92, 93, 94, 95, 96, 97, 98, 99, 100, 101, 102, 103, 104, 105, 106, 107, 108, 109, 110, 111, 112, 113, 114, 115, 116, 117, 118, 119, 120, 121, 122, 123, 124, 125, 126, 127, 128, 129, 130, 131, 132, 133, 134, 135, 136, 137, 138, 139, 140, 141, 142, 143, 144, 145, 146, 147, 148, 149, 150, 151, 152, 153, 154, 155, 156, 157, 158, 159, 160, 161, 162, 163, 164, 165, 166, 167, 168, 169, 170, 171, 172, 173, 174, 175, 176, 177, 178, 179, 180, 181, 182, 183, 184, 185, 186, 187, 188, 189, 190, 191, 192, 193, 194, 195, 196, 197, 198, 199, 200, 201, 202, 203, 204, 205, 206, 207, 208, 209, 210, 211, 212, 213, 214, 215, 216, 217, 218, 219, 220, 221, 222, 223, 224, 225, 226, 227, 228, 229, 230, 231, 232, 233, 234, 235, 236, 237, 238, 239, 240, 241, 242, 243, 244, 245, 246, 247, 248, 249, 250, 251, 252, 253, 254, 255, 256, 257, 258, 259, 260, 261, 262, 263, 264, 265, 266, 267, 268, 269, 270, 271, 272, 273, 274, 275, 276, 277, 278, 279, 280, 281, 282, 283, 284, 285, 286, 287, 288, 289, 290, 291, 292, 293, 294, 295, 296, 297, 298, 299, 300, 301, 302, 303, 304, 305, 306, 307, 308, 309, 310, 311, 312, 313, 314, 315, 316, 317, 318, 319, 320, 321, 322, 323, 324, 325, 326, 327, 328, 329, 330, 331, 332, 333, 334, 335, 336, 337, 338, 339, 340, 341, 342, 343, 344, 345, 346, 347, 348, 349, 350, 351, 352, 353, 354, 355, 356, 357, 358, 359, 360, 361, 362, 363, 364, 365, 366, 367, 368, 369, 370, 371, 372, 373, 374, 375, 376, 377, 378, 379, 380, 381, 382, 383, 384, 385, 386, 387, 388, 389, 390, 391, 392, 393, 394, 395, 396, 397, 398, 399, 400, 401, 402, 403, 404, 405, 406, 407, 408, 409, 410, 411, 412, 413, 414, 415, 416, 417, 418, 419, 420, 421, 422, 423, 424, 425, 426, 427, 428, 429, 430, 431, 432, 433, 434, 435, 436, 437, 438, 439, 440, 441, 442, 443, 444, 445, 446, 447, 448, 449, 450, 451, 452, 453, 454, 455, 456, 457, 458, 459, 460, 461, 462, 463, 464, 465, 466, 467, 468, 469, 470, 471, 472, 473, 474, 475, 476, 477, 478, 479, 480, 481], 1.0, 'REPLACE')
_m = ob_cone_001.modifiers.new('Armature', 'ARMATURE')
_m.object = ob_armature_001
ob_armature.location = (0.0, 0.0, 0.0)
ob_armature.show_in_front = True
ob_armature.lineart.crease_threshold = 0.0
ob_cone.parent = ob_armature
ob_cone.location = (0.0, 0.0, 0.0)
ob_cone.lineart.crease_threshold = 0.0
_vg = ob_cone.vertex_groups.new(name='Bone')
_vg.add([0, 1, 2, 3, 4], 1.0, 'REPLACE')
_m = ob_cone.modifiers.new('Armature', 'ARMATURE')
_m.object = ob_armature
ob_lamp.location = (4.076, 1.005, 5.904)
ob_lamp.rotation_euler = (0.6503, 0.05522, 1.866)
ob_lamp.lock_rotations_4d = False
ob_lamp.empty_display_type = 'ARROWS'
ob_lamp.color = (0.0, 0.0, 0.0, 0.0)
ob_lamp.lineart.crease_threshold = 0.0
ob_camera.location = (7.481, -6.508, 5.344)
ob_camera.rotation_euler = (1.109, 0.0, 0.8149)
ob_camera.lock_rotations_4d = False
ob_camera.empty_display_type = 'ARROWS'
ob_camera.color = (0.0, 0.0, 0.0, 0.0)
ob_camera.display_type = 'WIRE'
ob_camera.lineart.crease_threshold = 0.0

# ---- collection membership
col_collection_1.objects.link(ob_armature_001)
col_collection_1.objects.link(ob_cone_001)
col_collection_1.objects.link(ob_armature)
col_collection_1.objects.link(ob_cone)
col_collection_1.objects.link(ob_lamp)
col_collection_1.objects.link(ob_camera)

# ---- scene / render settings (as saved in the file)
scene.camera = ob_camera
scene.frame_start = 0; scene.frame_end = 159; scene.frame_set(41)
scene.render.engine = 'BLENDER_EEVEE_NEXT'
scene.render.resolution_percentage = 50
scene.render.dither_intensity = 0.0
scene.cycles.use_denoising = False
scene.cycles.samples = 128
scene.cycles.sampling_pattern = 'TABULATED_SOBOL'
scene.cycles.use_adaptive_sampling = False
scene.cycles.use_light_tree = False
scene.cycles.blur_glossy = 0.0
scene.cycles.sample_clamp_indirect = 0.0
scene.view_settings.view_transform = 'Standard'
scene.unit_settings.scale_length = 0.3048
bpy.context.view_layer.update()
